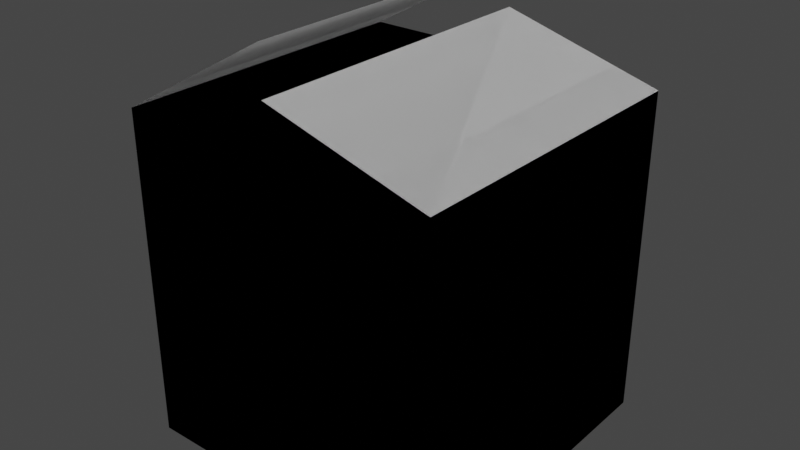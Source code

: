 # Source: cardboard_box_closed.blend  (saved by Blender 2.91.10; exported with 4.5.12 LTS)
import bpy
from mathutils import Matrix  # noqa: F401  (used for matrix-valued properties, if any)

bpy.ops.wm.read_factory_settings(use_empty=True)
scene = bpy.context.scene
scene.name = 'Scene'

# ---- world
world_world = bpy.data.worlds.new('World'); scene.world = world_world
world_world.use_nodes = True; world_world.node_tree.nodes.clear()
_N = world_world.node_tree.nodes; _L = world_world.node_tree.links
n0 = _N.new('ShaderNodeOutputWorld'); n0.name = 'World Output'; n0.location = (300, 300)
n1 = _N.new('ShaderNodeBackground'); n1.name = 'Background'; n1.location = (10, 300)
n1.inputs[0].default_value = (0.05088, 0.05088, 0.05088, 1.0)
_L.new(n1.outputs[0], n0.inputs[0])
n0.is_active_output = True
world_world.color = (0.05088, 0.05088, 0.05088)
world_world.use_sun_shadow = False
world_world.sun_shadow_jitter_overblur = 0.0

# ---- meshes
me_cardboard_box_closed = bpy.data.meshes.new('cardboard_box_closed')
me_cardboard_box_closed.from_pydata([(-0.1741, -0.1749, 0.3637), (-0.1741, 0.1749, 0.3637), (0.0007642, -0.1749, 0.4624), (0.0007642, 0.1749, 0.4624), (0.0007642, -0.1749, 0.4624), (-0.1741, 0.1749, 0.3637), (-0.1741, -0.1749, 0.3637), (0.0007642, 0.1749, 0.4624), (0.0007642, -0.1749, 0.4131), (0.0007642, 0.1749, 0.4131), (0.1756, -0.1749, 0.3637), (0.1756, 0.1749, 0.3637), (0.1756, -0.1749, 0.3637), (0.0007642, 0.1749, 0.4131), (0.0007642, -0.1749, 0.4131), (0.1756, 0.1749, 0.3637), (0.1756, -0.1749, -6.102e-06), (0.1756, -0.1749, 0.3637), (0.1756, 0.1749, -6.102e-06), (0.1756, 0.1749, 0.3637), (0.1756, 0.1749, -6.102e-06), (0.1756, -0.1749, 0.3637), (0.1756, -0.1749, -6.102e-06), (0.1756, 0.1749, 0.3637), (0.1756, -0.1749, -6.102e-06), (0.02874, -0.1749, -6.102e-06), (0.1756, -0.1749, 0.3637), (0.02874, -0.1749, 0.09791), (-0.02721, -0.1749, 0.09791), (-0.1741, -0.1749, 0.3637), (-0.1741, -0.1749, -6.102e-06), (-0.02721, -0.1749, -6.102e-06), (0.1756, -0.1749, 0.3637), (0.02874, -0.1749, -6.102e-06), (0.1756, -0.1749, -6.102e-06), (0.02874, -0.1749, 0.09791), (-0.02721, -0.1749, 0.09791), (-0.1741, -0.1749, 0.3637), (-0.1741, -0.1749, -6.102e-06), (-0.02721, -0.1749, -6.102e-06), (-0.1741, -0.1749, 0.3637), (-0.1741, -0.1749, -6.102e-06), (-0.1741, 0.1749, 0.3637), (-0.1741, 0.1749, -6.102e-06), (-0.1741, 0.1749, 0.3637), (-0.1741, -0.1749, -6.102e-06), (-0.1741, -0.1749, 0.3637), (-0.1741, 0.1749, -6.102e-06), (-0.1741, 0.1749, -6.102e-06), (-0.02721, 0.1749, -6.102e-06), (-0.1741, 0.1749, 0.3637), (-0.02721, 0.1749, 0.09791), (0.02874, 0.1749, 0.09791), (0.1756, 0.1749, 0.3637), (0.1756, 0.1749, -6.102e-06), (0.02874, 0.1749, -6.102e-06), (-0.1741, 0.1749, 0.3637), (-0.02721, 0.1749, -6.102e-06), (-0.1741, 0.1749, -6.102e-06), (-0.02721, 0.1749, 0.09791), (0.02874, 0.1749, 0.09791), (0.1756, 0.1749, 0.3637), (0.1756, 0.1749, -6.102e-06), (0.02874, 0.1749, -6.102e-06), (0.02874, 0.1749, -6.102e-06), (0.02874, -0.1749, -6.102e-06), (0.1756, 0.1749, -6.102e-06), (0.1756, -0.1749, -6.102e-06), (-0.02721, -0.1749, -6.102e-06), (-0.02721, 0.1749, -6.102e-06), (-0.1741, -0.1749, -6.102e-06), (-0.1741, 0.1749, -6.102e-06), (0.1756, 0.1749, -6.102e-06), (0.02874, -0.1749, -6.102e-06), (0.02874, 0.1749, -6.102e-06), (0.1756, -0.1749, -6.102e-06), (0.02874, 0.1749, 0.09791), (-0.02721, 0.1749, -6.102e-06), (0.02874, 0.1749, -6.102e-06), (-0.02721, 0.1749, 0.09791), (-0.02721, 0.1749, -6.102e-06), (-0.1741, -0.1749, -6.102e-06), (-0.1741, 0.1749, -6.102e-06), (-0.02721, -0.1749, -6.102e-06), (0.02874, -0.1749, -6.102e-06), (0.02874, -0.1749, 0.09791), (-0.02721, -0.1749, 0.09791), (-0.02721, -0.1749, -6.102e-06), (0.02874, -0.1749, -6.102e-06), (0.02874, 0.1749, -6.102e-06), (-0.02721, 0.1749, -6.102e-06), (-0.02721, -0.1749, -6.102e-06), (0.02874, 0.1749, -6.102e-06), (-0.02721, 0.1749, -6.102e-06), (0.02874, 0.1749, 0.09791), (-0.02721, 0.1749, 0.09791)], [], [(2, 1, 0), (1, 2, 3), (6, 5, 4), (7, 4, 5), (10, 9, 8), (9, 10, 11), (14, 13, 12), (15, 12, 13), (18, 17, 16), (17, 18, 19), (22, 21, 20), (23, 20, 21), (26, 25, 24), (25, 26, 27), (27, 26, 28), (29, 28, 26), (30, 28, 29), (28, 30, 31), (34, 33, 32), (35, 32, 33), (36, 32, 35), (32, 36, 37), (37, 36, 38), (39, 38, 36), (33, 39, 35), (36, 35, 39), (42, 41, 40), (41, 42, 43), (46, 45, 44), (47, 44, 45), (50, 49, 48), (49, 50, 51), (51, 50, 52), (53, 52, 50), (54, 52, 53), (52, 54, 55), (58, 57, 56), (59, 56, 57), (60, 56, 59), (56, 60, 61), (61, 60, 62), (63, 62, 60), (66, 65, 64), (65, 66, 67), (68, 64, 65), (64, 68, 69), (70, 69, 68), (69, 70, 71), (74, 73, 72), (75, 72, 73), (78, 77, 76), (79, 76, 77), (82, 81, 80), (83, 80, 81), (94, 93, 92), (93, 94, 95), (90, 91, 89), (88, 89, 91), (85, 87, 84), (87, 85, 86)])
me_cardboard_box_closed.polygons.foreach_set('use_smooth', [1, 1, 1, 1, 0, 0, 0, 0, 0, 0, 0, 0, 0, 0, 0, 0, 0, 0, 0, 0, 0, 0, 0, 0, 0, 0, 0, 0, 0, 0, 0, 0, 0, 0, 0, 0, 0, 0, 0, 0, 0, 0, 0, 0, 0, 0, 0, 0, 0, 0, 0, 0, 0, 0, 0, 0, 0, 0, 0, 0])
_uv = me_cardboard_box_closed.uv_layers.new(name='UVMap')
_uv.uv.foreach_set('vector', [3.553e-15, 9.082, -8.366, 4.278, 3.553e-15, 4.278, -8.366, 4.278, 3.553e-15, 9.082, -8.366, 9.082, 3.553e-15, 4.278, -8.366, 4.278, 3.553e-15, 9.082, -8.366, 9.082, 3.553e-15, 9.082, -8.366, 4.278, -3.765e-15, -5.687, 8.366, -1.34, -3.659e-15, -1.34, 8.366, -1.34, -3.765e-15, -5.687, 8.366, -5.687, -3.659e-15, -1.34, 8.366, -1.34, -3.765e-15, -5.687, 8.366, -5.687, -3.765e-15, -5.687, 8.366, -1.34, 8.366, 0.0, -3.553e-15, 8.701, -3.553e-15, 0.0, -3.553e-15, 8.701, 8.366, 0.0, 8.366, 8.701, -3.553e-15, 0.0, -3.553e-15, 8.701, 8.366, 0.0, 8.366, 8.701, 8.366, 0.0, -3.553e-15, 8.701, 8.366, 8.701, 4.852, 0.0, 8.366, 0.0, 4.852, 0.0, 8.366, 8.701, 4.852, 2.343, 4.852, 2.343, 8.366, 8.701, 3.514, 2.343, 0.0, 8.701, 3.514, 2.343, 8.366, 8.701, 0.0, 0.0, 3.514, 2.343, 0.0, 8.701, 3.514, 2.343, 0.0, 0.0, 3.514, 0.0, 8.366, 0.0, 4.852, 0.0, 8.366, 8.701, 4.852, 2.343, 8.366, 8.701, 4.852, 0.0, 3.514, 2.343, 8.366, 8.701, 4.852, 2.343, 8.366, 8.701, 3.514, 2.343, 0.0, 8.701, 0.0, 8.701, 3.514, 2.343, 0.0, 0.0, 3.514, 0.0, 0.0, 0.0, 3.514, 2.343, 4.852, 0.0, 3.514, 0.0, 4.852, 2.343, 3.514, 2.343, 4.852, 2.343, 3.514, 0.0, -8.366, 8.701, 3.553e-15, 0.0, 3.553e-15, 8.701, 3.553e-15, 0.0, -8.366, 8.701, -8.366, 0.0, 3.553e-15, 8.701, 3.553e-15, 0.0, -8.366, 8.701, -8.366, 0.0, -8.366, 8.701, 3.553e-15, 0.0, 0.0, 8.701, -3.514, 0.0, 0.0, 0.0, -3.514, 0.0, 0.0, 8.701, -3.514, 2.343, -3.514, 2.343, 0.0, 8.701, -4.852, 2.343, -8.366, 8.701, -4.852, 2.343, 0.0, 8.701, -8.366, 0.0, -4.852, 2.343, -8.366, 8.701, -4.852, 2.343, -8.366, 0.0, -4.852, 0.0, 0.0, 0.0, -3.514, 0.0, 0.0, 8.701, -3.514, 2.343, 0.0, 8.701, -3.514, 0.0, -4.852, 2.343, 0.0, 8.701, -3.514, 2.343, 0.0, 8.701, -4.852, 2.343, -8.366, 8.701, -8.366, 8.701, -4.852, 2.343, -8.366, 0.0, -4.852, 0.0, -8.366, 0.0, -4.852, 2.343, -8.366, 8.366, -4.852, 0.0, -4.852, 8.366, -4.852, 0.0, -8.366, 8.366, -8.366, 0.0, -3.514, 0.0, -4.852, 8.366, -4.852, 0.0, -4.852, 8.366, -3.514, 0.0, -3.514, 8.366, 0.0, 0.0, -3.514, 8.366, -3.514, 0.0, -3.514, 8.366, 0.0, 0.0, 0.0, 8.366, -4.852, 8.366, -4.852, 0.0, -8.366, 8.366, -8.366, 0.0, -8.366, 8.366, -4.852, 0.0, 4.852, 0.0, 3.514, 0.0, 4.852, 2.343, 3.514, 2.343, 4.852, 2.343, 3.514, 0.0, 0.0, 8.366, 0.0, 0.0, -3.514, 8.366, -3.514, 0.0, -3.514, 8.366, 0.0, 0.0, 4.852, 2.343, 3.514, 0.0, 4.852, 0.0, 3.514, 0.0, 4.852, 2.343, 3.514, 2.343, -3.514, 8.366, -3.514, 0.0, -4.852, 8.366, -4.852, 0.0, -4.852, 8.366, -3.514, 0.0, 4.852, 2.343, 3.514, 0.0, 4.852, 0.0, 3.514, 0.0, 4.852, 2.343, 3.514, 2.343])
me_cardboard_box_closed.use_remesh_fix_poles = True
me_cardboard_box_closed.use_remesh_preserve_attributes = False
me_cardboard_box_closed.use_mirror_vertex_groups = False
me_cardboard_box_closed.update()
me_cardboard_box_closed.normals_split_custom_set([tuple(v) for v in zip(*[iter([-0.4917, 0.0, 0.8708, -0.4917, 0.0, 0.8708, -0.4917, 0.0, 0.8708, -0.4917, 0.0, 0.8708, -0.4917, 0.0, 0.8708, -0.4917, 0.0, 0.8708, 0.4917, 0.0, -0.8708, 0.4917, 0.0, -0.8708, 0.4917, 0.0, -0.8708, 0.4917, 0.0, -0.8708, 0.4917, 0.0, -0.8708, 0.4917, 0.0, -0.8708, 0.2717, 0.0, 0.9624, 0.2717, 0.0, 0.9624, 0.2717, 0.0, 0.9624, 0.2717, 0.0, 0.9624, 0.2717, 0.0, 0.9624, 0.2717, 0.0, 0.9624, -0.2717, 0.0, -0.9624, -0.2717, 0.0, -0.9624, -0.2717, 0.0, -0.9624, -0.2717, 0.0, -0.9624, -0.2717, 0.0, -0.9624, -0.2717, 0.0, -0.9624, 1.0, 0.0, 0.0, 1.0, 0.0, 0.0, 1.0, 0.0, 0.0, 1.0, 0.0, 0.0, 1.0, 0.0, 0.0, 1.0, 0.0, 0.0, -1.0, 0.0, 0.0, -1.0, 0.0, 0.0, -1.0, 0.0, 0.0, -1.0, 0.0, 0.0, -1.0, 0.0, 0.0, -1.0, 0.0, 0.0, 0.0, -1.0, 0.0, 0.0, -1.0, 0.0, 0.0, -1.0, 0.0, 0.0, -1.0, 0.0, 0.0, -1.0, 0.0, 0.0, -1.0, 0.0, 0.0, -1.0, 0.0, 0.0, -1.0, 0.0, 0.0, -1.0, 0.0, 0.0, -1.0, 0.0, 0.0, -1.0, 0.0, 0.0, -1.0, 0.0, 0.0, -1.0, 0.0, 0.0, -1.0, 0.0, 0.0, -1.0, 0.0, 0.0, -1.0, 0.0, 0.0, -1.0, 0.0, 0.0, -1.0, 0.0, 0.0, 1.0, 0.0, 0.0, 1.0, 0.0, 0.0, 1.0, 0.0, 0.0, 1.0, 0.0, 0.0, 1.0, 0.0, 0.0, 1.0, 0.0, 0.0, 1.0, -2.505e-07, 0.0, 1.0, -2.505e-07, 0.0, 1.0, -2.505e-07, 0.0, 1.0, -4.008e-08, 0.0, 1.0, -4.008e-08, 0.0, 1.0, -4.008e-08, 0.0, 1.0, 0.0, 0.0, 1.0, 0.0, 0.0, 1.0, 0.0, 0.0, 1.0, 0.0, 0.0, 1.0, 0.0, 0.0, 1.0, 0.0, 0.0, 1.0, 0.0, 0.0, 1.0, 0.0, 0.0, 1.0, 0.0, 0.0, 1.0, 0.0, 0.0, 1.0, 0.0, 0.0, 1.0, 0.0, -1.0, 0.0, 0.0, -1.0, 0.0, 0.0, -1.0, 0.0, 0.0, -1.0, 0.0, 0.0, -1.0, 0.0, 0.0, -1.0, 0.0, 0.0, 1.0, 0.0, 0.0, 1.0, 0.0, 0.0, 1.0, 0.0, 0.0, 1.0, 0.0, 0.0, 1.0, 0.0, 0.0, 1.0, 0.0, 0.0, 0.0, 1.0, 0.0, 0.0, 1.0, 0.0, 0.0, 1.0, 0.0, 0.0, 1.0, 0.0, 0.0, 1.0, 0.0, 0.0, 1.0, 0.0, 0.0, 1.0, 5.01e-07, 0.0, 1.0, 5.01e-07, 0.0, 1.0, 5.01e-07, 0.0, 1.0, 0.0, 0.0, 1.0, 0.0, 0.0, 1.0, 0.0, 0.0, 1.0, 0.0, 0.0, 1.0, 0.0, 0.0, 1.0, 0.0, 0.0, 1.0, 0.0, 0.0, 1.0, 0.0, 0.0, 1.0, 0.0, 0.0, -1.0, 0.0, 0.0, -1.0, 0.0, 0.0, -1.0, 0.0, 0.0, -1.0, 0.0, 0.0, -1.0, 0.0, 0.0, -1.0, 0.0, 0.0, -1.0, -2.505e-07, 0.0, -1.0, -2.505e-07, 0.0, -1.0, -2.505e-07, 0.0, -1.0, -4.008e-08, 0.0, -1.0, -4.008e-08, 0.0, -1.0, -4.008e-08, 0.0, -1.0, 0.0, 0.0, -1.0, 0.0, 0.0, -1.0, 0.0, 0.0, -1.0, 0.0, 0.0, -1.0, 0.0, 0.0, -1.0, 0.0, 0.0, 0.0, -1.0, 0.0, 0.0, -1.0, 0.0, 0.0, -1.0, 0.0, 0.0, -1.0, 0.0, 0.0, -1.0, 0.0, 0.0, -1.0, 0.0, 0.0, -1.0, 0.0, 0.0, -1.0, 0.0, 0.0, -1.0, 0.0, 0.0, -1.0, 0.0, 0.0, -1.0, 0.0, 0.0, -1.0, 0.0, 0.0, -1.0, 0.0, 0.0, -1.0, 0.0, 0.0, -1.0, 0.0, 0.0, -1.0, 0.0, 0.0, -1.0, 0.0, 0.0, -1.0, 0.0, 0.0, 1.0, 0.0, 0.0, 1.0, 0.0, 0.0, 1.0, 0.0, 0.0, 1.0, 0.0, 0.0, 1.0, 0.0, 0.0, 1.0, 0.0, 1.0, 0.0, 0.0, 1.0, 0.0, 0.0, 1.0, 0.0, 0.0, 1.0, 0.0, 0.0, 1.0, 0.0, 0.0, 1.0, 0.0, 0.0, 0.0, 1.0, 0.0, 0.0, 1.0, 0.0, 0.0, 1.0, 0.0, 0.0, 1.0, 0.0, 0.0, 1.0, 0.0, 0.0, 1.0, 0.0, -1.0, 0.0, 0.0, -1.0, 0.0, 0.0, -1.0, 0.0, 0.0, -1.0, 0.0, 0.0, -1.0, 0.0, 0.0, -1.0, 0.0, 0.0, 0.0, 1.0, 0.0, 0.0, 1.0, 0.0, 0.0, 1.0, 0.0, 0.0, 1.0, 0.0, 0.0, 1.0, 0.0, 0.0, 1.0, 0.0, -1.0, 0.0, 0.0, -1.0, 0.0, 0.0, -1.0, 0.0, 0.0, -1.0, 0.0, 0.0, -1.0, 0.0, 0.0, -1.0, 0.0])] * 3)])

# ---- objects
ob_cardboard_box_closed = bpy.data.objects.new('cardboard_box_closed', me_cardboard_box_closed)

# ---- transforms, parenting, visibility, modifiers, constraints
ob_cardboard_box_closed.location = (0.0, 0.0, 0.0)
ob_cardboard_box_closed.rotation_mode = 'QUATERNION'
ob_cardboard_box_closed.rotation_quaternion = (1.0, 0.0, 0.0, 0.0)
ob_cardboard_box_closed.lineart.crease_threshold = 0.0

# ---- collection membership
scene.collection.objects.link(ob_cardboard_box_closed)

# ---- scene / render settings (as saved in the file)
scene.frame_start = 1; scene.frame_end = 250; scene.frame_set(1)
scene.render.engine = 'BLENDER_EEVEE_NEXT'
scene.cycles.use_denoising = False
scene.cycles.samples = 128
scene.cycles.sampling_pattern = 'TABULATED_SOBOL'
scene.cycles.use_adaptive_sampling = False
scene.cycles.use_light_tree = False
scene.view_settings.view_transform = 'Filmic'
bpy.context.view_layer.update()

# ---- added for rendering (the .blend has no active camera and no usable light): camera, sun
cam_auto = bpy.data.cameras.new('AutoCamera')
cam_auto.lens = 50.0
cam_auto.sensor_width = 36.0
cam_auto.clip_end = 1000.0
ob_auto_camera = bpy.data.objects.new('AutoCamera', cam_auto)
scene.collection.objects.link(ob_auto_camera)
ob_auto_camera.location = (0.627233, -0.751763, 0.732394)
ob_auto_camera.rotation_euler = (1.09748, -7.21219e-08, 0.694738)
scene.camera = ob_auto_camera
light_auto_sun = bpy.data.lights.new('AutoSun', 'SUN')
light_auto_sun.energy = 3.0
light_auto_sun.angle = 0.0523599
ob_auto_sun = bpy.data.objects.new('AutoSun', light_auto_sun)
scene.collection.objects.link(ob_auto_sun)
ob_auto_sun.rotation_euler = (0.872665, 0.174533, 0.523599)
bpy.context.view_layer.update()
